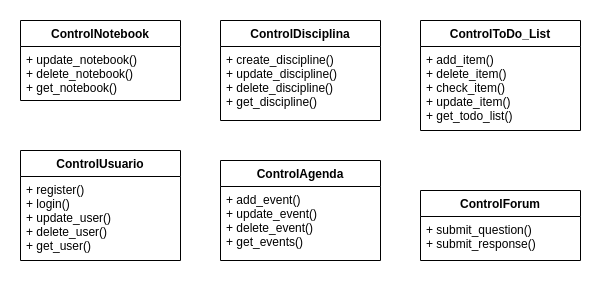

The diagram above was exported from draw.io. Its source (the exported page's mxGraphModel, read from the mxfile embedded in the PNG):
<mxGraphModel dx="750" dy="1933" grid="1" gridSize="10" guides="1" tooltips="1" connect="1" arrows="1" fold="1" page="1" pageScale="1" pageWidth="827" pageHeight="1169" math="0" shadow="0">
  <root>
    <mxCell id="Uo4nMybUSLZj_tvnOc5E-0" />
    <mxCell id="Uo4nMybUSLZj_tvnOc5E-1" parent="Uo4nMybUSLZj_tvnOc5E-0" />
    <mxCell id="lLpNshDvTPFVlTcREuF0-1" value="ControlUsuario" style="swimlane;fontStyle=1;align=center;verticalAlign=top;childLayout=stackLayout;horizontal=1;startSize=26;horizontalStack=0;resizeParent=1;resizeParentMax=0;resizeLast=0;collapsible=1;marginBottom=0;" parent="Uo4nMybUSLZj_tvnOc5E-1" vertex="1">
      <mxGeometry x="40" y="90" width="160" height="110" as="geometry" />
    </mxCell>
    <mxCell id="lLpNshDvTPFVlTcREuF0-4" value="+ register()&#10;+ login()&#10;+ update_user()&#10;+ delete_user()&#10;+ get_user()" style="text;strokeColor=none;fillColor=none;align=left;verticalAlign=top;spacingLeft=4;spacingRight=4;overflow=hidden;rotatable=0;points=[[0,0.5],[1,0.5]];portConstraint=eastwest;" parent="lLpNshDvTPFVlTcREuF0-1" vertex="1">
      <mxGeometry y="26" width="160" height="84" as="geometry" />
    </mxCell>
    <mxCell id="lLpNshDvTPFVlTcREuF0-5" value="ControlAgenda" style="swimlane;fontStyle=1;align=center;verticalAlign=top;childLayout=stackLayout;horizontal=1;startSize=26;horizontalStack=0;resizeParent=1;resizeParentMax=0;resizeLast=0;collapsible=1;marginBottom=0;" parent="Uo4nMybUSLZj_tvnOc5E-1" vertex="1">
      <mxGeometry x="240" y="100" width="160" height="100" as="geometry" />
    </mxCell>
    <mxCell id="lLpNshDvTPFVlTcREuF0-8" value="+ add_event()&#10;+ update_event()&#10;+ delete_event()&#10;+ get_events()" style="text;strokeColor=none;fillColor=none;align=left;verticalAlign=top;spacingLeft=4;spacingRight=4;overflow=hidden;rotatable=0;points=[[0,0.5],[1,0.5]];portConstraint=eastwest;" parent="lLpNshDvTPFVlTcREuF0-5" vertex="1">
      <mxGeometry y="26" width="160" height="74" as="geometry" />
    </mxCell>
    <mxCell id="lLpNshDvTPFVlTcREuF0-10" value="ControlToDo_List" style="swimlane;fontStyle=1;align=center;verticalAlign=top;childLayout=stackLayout;horizontal=1;startSize=26;horizontalStack=0;resizeParent=1;resizeParentMax=0;resizeLast=0;collapsible=1;marginBottom=0;" parent="Uo4nMybUSLZj_tvnOc5E-1" vertex="1">
      <mxGeometry x="440" y="-40" width="160" height="110" as="geometry" />
    </mxCell>
    <mxCell id="lLpNshDvTPFVlTcREuF0-13" value="+ add_item()&#10;+ delete_item()&#10;+ check_item()&#10;+ update_item()&#10;+ get_todo_list()" style="text;strokeColor=none;fillColor=none;align=left;verticalAlign=top;spacingLeft=4;spacingRight=4;overflow=hidden;rotatable=0;points=[[0,0.5],[1,0.5]];portConstraint=eastwest;" parent="lLpNshDvTPFVlTcREuF0-10" vertex="1">
      <mxGeometry y="26" width="160" height="84" as="geometry" />
    </mxCell>
    <mxCell id="lLpNshDvTPFVlTcREuF0-14" value="ControlNotebook" style="swimlane;fontStyle=1;align=center;verticalAlign=top;childLayout=stackLayout;horizontal=1;startSize=26;horizontalStack=0;resizeParent=1;resizeParentMax=0;resizeLast=0;collapsible=1;marginBottom=0;" parent="Uo4nMybUSLZj_tvnOc5E-1" vertex="1">
      <mxGeometry x="40" y="-40" width="160" height="80" as="geometry" />
    </mxCell>
    <mxCell id="lLpNshDvTPFVlTcREuF0-17" value="+ update_notebook()&#10;+ delete_notebook()&#10;+ get_notebook()&#10;&#10;" style="text;strokeColor=none;fillColor=none;align=left;verticalAlign=top;spacingLeft=4;spacingRight=4;overflow=hidden;rotatable=0;points=[[0,0.5],[1,0.5]];portConstraint=eastwest;" parent="lLpNshDvTPFVlTcREuF0-14" vertex="1">
      <mxGeometry y="26" width="160" height="54" as="geometry" />
    </mxCell>
    <mxCell id="lLpNshDvTPFVlTcREuF0-18" value="ControlDisciplina" style="swimlane;fontStyle=1;align=center;verticalAlign=top;childLayout=stackLayout;horizontal=1;startSize=26;horizontalStack=0;resizeParent=1;resizeParentMax=0;resizeLast=0;collapsible=1;marginBottom=0;" parent="Uo4nMybUSLZj_tvnOc5E-1" vertex="1">
      <mxGeometry x="240" y="-40" width="160" height="100" as="geometry" />
    </mxCell>
    <mxCell id="lLpNshDvTPFVlTcREuF0-21" value="+ create_discipline()&#10;+ update_discipline()&#10;+ delete_discipline()&#10;+ get_discipline()" style="text;strokeColor=none;fillColor=none;align=left;verticalAlign=top;spacingLeft=4;spacingRight=4;overflow=hidden;rotatable=0;points=[[0,0.5],[1,0.5]];portConstraint=eastwest;" parent="lLpNshDvTPFVlTcREuF0-18" vertex="1">
      <mxGeometry y="26" width="160" height="74" as="geometry" />
    </mxCell>
    <mxCell id="lLpNshDvTPFVlTcREuF0-22" value="ControlForum" style="swimlane;fontStyle=1;align=center;verticalAlign=top;childLayout=stackLayout;horizontal=1;startSize=26;horizontalStack=0;resizeParent=1;resizeParentMax=0;resizeLast=0;collapsible=1;marginBottom=0;" parent="Uo4nMybUSLZj_tvnOc5E-1" vertex="1">
      <mxGeometry x="440" y="130" width="160" height="70" as="geometry" />
    </mxCell>
    <mxCell id="lLpNshDvTPFVlTcREuF0-25" value="+ submit_question()&#10;+ submit_response()" style="text;strokeColor=none;fillColor=none;align=left;verticalAlign=top;spacingLeft=4;spacingRight=4;overflow=hidden;rotatable=0;points=[[0,0.5],[1,0.5]];portConstraint=eastwest;" parent="lLpNshDvTPFVlTcREuF0-22" vertex="1">
      <mxGeometry y="26" width="160" height="44" as="geometry" />
    </mxCell>
  </root>
</mxGraphModel>